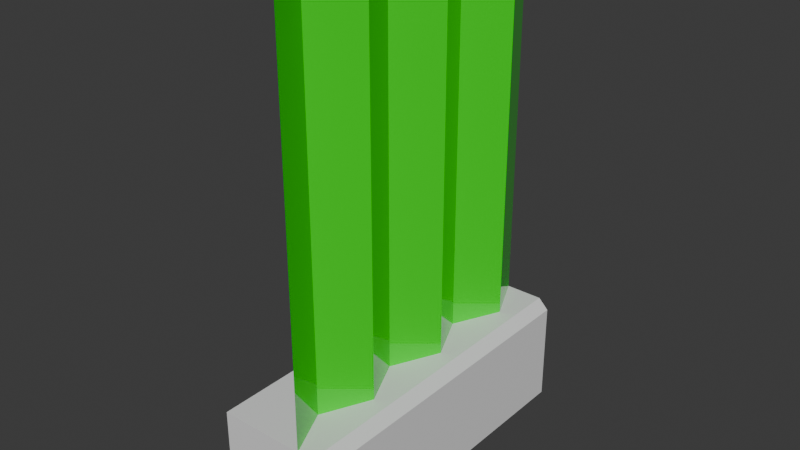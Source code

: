 # Source: vanna.blend  (saved by Blender 4.3.34; exported with 4.5.12 LTS)
import bpy
from mathutils import Matrix  # noqa: F401  (used for matrix-valued properties, if any)

bpy.ops.wm.read_factory_settings(use_empty=True)
scene = bpy.context.scene
scene.name = 'Scene'

# ---- collections
col_collection = bpy.data.collections.new('Collection'); scene.collection.children.link(col_collection)

# ---- materials (node trees are filled in below, after node groups)
mat_material = bpy.data.materials.new('Material')
mat_material.alpha_threshold = 0.0
mat_material.roughness = 0.5
mat_material.line_color = (0.0, 0.0, 0.0, 1.0)
mat_material_001 = bpy.data.materials.new('Material.001')

# ---- material node trees
mat_material.use_nodes = True; mat_material.node_tree.nodes.clear()
_N = mat_material.node_tree.nodes; _L = mat_material.node_tree.links
n0 = _N.new('ShaderNodeOutputMaterial'); n0.name = 'Material Output'; n0.location = (300, 300)
n1 = _N.new('ShaderNodeBsdfPrincipled'); n1.name = 'Principled BSDF'; n1.location = (10, 300)
n1.inputs[3].default_value = 1.45
_L.new(n1.outputs[0], n0.inputs[0])
n0.is_active_output = True
mat_material_001.use_nodes = True; mat_material_001.node_tree.nodes.clear()
_N = mat_material_001.node_tree.nodes; _L = mat_material_001.node_tree.links
n0 = _N.new('ShaderNodeBsdfPrincipled'); n0.name = 'Principled BSDF'; n0.location = (10, 300)
n0.inputs[0].default_value = (0.001908, 0.8019, 0.0, 1.0)
n0.inputs[2].default_value = 0.0
n1 = _N.new('ShaderNodeOutputMaterial'); n1.name = 'Material Output'; n1.location = (300, 300)
_L.new(n0.outputs[0], n1.inputs[0])
n1.is_active_output = True

# ---- world
world_world = bpy.data.worlds.new('World'); scene.world = world_world
world_world.use_nodes = True; world_world.node_tree.nodes.clear()
_N = world_world.node_tree.nodes; _L = world_world.node_tree.links
n0 = _N.new('ShaderNodeOutputWorld'); n0.name = 'World Output'; n0.location = (300, 300)
n1 = _N.new('ShaderNodeBackground'); n1.name = 'Background'; n1.location = (10, 300)
n1.inputs[0].default_value = (0.05088, 0.05088, 0.05088, 1.0)
_L.new(n1.outputs[0], n0.inputs[0])
n0.is_active_output = True
world_world.color = (0.05088, 0.05088, 0.05088)
world_world.sun_shadow_jitter_overblur = 0.0

# ---- meshes
me_cube = bpy.data.meshes.new('Cube')
me_cube.from_pydata([(1.0, 1.0, -1.0), (1.0, -1.0, -1.0), (-1.0, 1.0, 1.0), (-1.0, 1.0, -1.0), (-1.0, -1.0, 1.0), (-1.0, -1.0, -1.0), (0.8157, 1.0, 1.0), (1.0, 1.0, 0.8157), (1.0, -1.0, 0.8157), (0.8157, -1.0, 1.0)], [], [(1, 8, 9, 4, 5), (5, 4, 2, 3), (3, 0, 1, 5), (6, 2, 4, 9), (0, 7, 8, 1), (6, 9, 8, 7), (3, 2, 6, 7, 0)])
_uv = me_cube.uv_layers.new(name='UVMap')
_uv.uv.foreach_set('vector', [0.375, 0.75, 0.602, 0.75, 0.625, 0.773, 0.625, 1.0, 0.375, 1.0, 0.375, 0.0, 0.625, 0.0, 0.625, 0.25, 0.375, 0.25, 0.125, 0.5, 0.375, 0.5, 0.375, 0.75, 0.125, 0.75, 0.648, 0.5, 0.875, 0.5, 0.875, 0.75, 0.648, 0.75, 0.375, 0.5, 0.602, 0.5, 0.602, 0.75, 0.375, 0.75, 0.648, 0.5, 0.648, 0.75, 0.602, 0.75, 0.602, 0.5, 0.375, 0.25, 0.625, 0.25, 0.625, 0.477, 0.602, 0.5, 0.375, 0.5])
me_cube.materials.append(mat_material)
me_cube.use_mirror_vertex_groups = False
me_cube.update()
me_plane = bpy.data.meshes.new('Plane')
me_plane.from_pydata([(-5.821, -2.999, 3.64e-07), (1.0, -2.999, 0.0), (-5.821, 2.999, -0.4024), (1.0, 2.999, -0.4024), (-5.821, 2.142, 3.64e-07), (-5.821, 1.285, -0.4024), (-5.821, 0.4284, 3.64e-07), (-5.821, -0.4284, -0.4024), (-5.821, -1.285, 3.64e-07), (-5.821, -2.142, -0.4024), (1.0, -2.142, -0.4024), (1.0, -1.285, 0.0), (1.0, -0.4284, -0.4024), (1.0, 0.4284, 0.0), (1.0, 1.285, -0.4024), (1.0, 2.142, 0.0)], [], [(4, 15, 3, 2), (0, 1, 10, 9), (9, 10, 11, 8), (8, 11, 12, 7), (7, 12, 13, 6), (6, 13, 14, 5), (5, 14, 15, 4)])
_uv = me_plane.uv_layers.new(name='UVMap')
_uv.uv.foreach_set('vector', [0.0, 0.8571, 1.0, 0.8571, 1.0, 1.0, 0.0, 1.0, 0.0, 0.0, 1.0, 0.0, 1.0, 0.1429, 0.0, 0.1429, 0.0, 0.1429, 1.0, 0.1429, 1.0, 0.2857, 0.0, 0.2857, 0.0, 0.2857, 1.0, 0.2857, 1.0, 0.4286, 0.0, 0.4286, 0.0, 0.4286, 1.0, 0.4286, 1.0, 0.5714, 0.0, 0.5714, 0.0, 0.5714, 1.0, 0.5714, 1.0, 0.7143, 0.0, 0.7143, 0.0, 0.7143, 1.0, 0.7143, 1.0, 0.8571, 0.0, 0.8571])
me_plane.materials.append(mat_material_001)
me_plane.update()

# ---- objects
ob_cube = bpy.data.objects.new('Cube', me_cube)
ob_plane = bpy.data.objects.new('Plane', me_plane)

# ---- transforms, parenting, visibility, modifiers, constraints
ob_cube.location = (0.0, 0.0, 0.0)
ob_cube.scale = (1.0, 2.999, 1.0)
ob_cube.lock_rotations_4d = False
ob_cube.empty_display_type = 'ARROWS'
ob_cube.lineart.crease_threshold = 0.0
ob_plane.location = (0.5375, 0.0, 2.0)
ob_plane.rotation_euler = (-0.0, 1.571, 0.0)

# ---- collection membership
col_collection.objects.link(ob_cube)
col_collection.objects.link(ob_plane)

# ---- scene / render settings (as saved in the file)
scene.frame_start = 1; scene.frame_end = 250; scene.frame_set(1)
scene.render.engine = 'BLENDER_EEVEE_NEXT'
bpy.context.view_layer.update()

# ---- added for rendering (the .blend has no active camera and no usable light): camera, sun
cam_auto = bpy.data.cameras.new('AutoCamera')
cam_auto.lens = 50.0
cam_auto.sensor_width = 36.0
cam_auto.clip_end = 1000.0
ob_auto_camera = bpy.data.objects.new('AutoCamera', cam_auto)
scene.collection.objects.link(ob_auto_camera)
ob_auto_camera.location = (10.0409, -12.0491, 11.4432)
ob_auto_camera.rotation_euler = (1.09748, -7.21219e-08, 0.694738)
scene.camera = ob_auto_camera
light_auto_sun = bpy.data.lights.new('AutoSun', 'SUN')
light_auto_sun.energy = 3.0
light_auto_sun.angle = 0.0523599
ob_auto_sun = bpy.data.objects.new('AutoSun', light_auto_sun)
scene.collection.objects.link(ob_auto_sun)
ob_auto_sun.rotation_euler = (0.872665, 0.174533, 0.523599)
bpy.context.view_layer.update()
